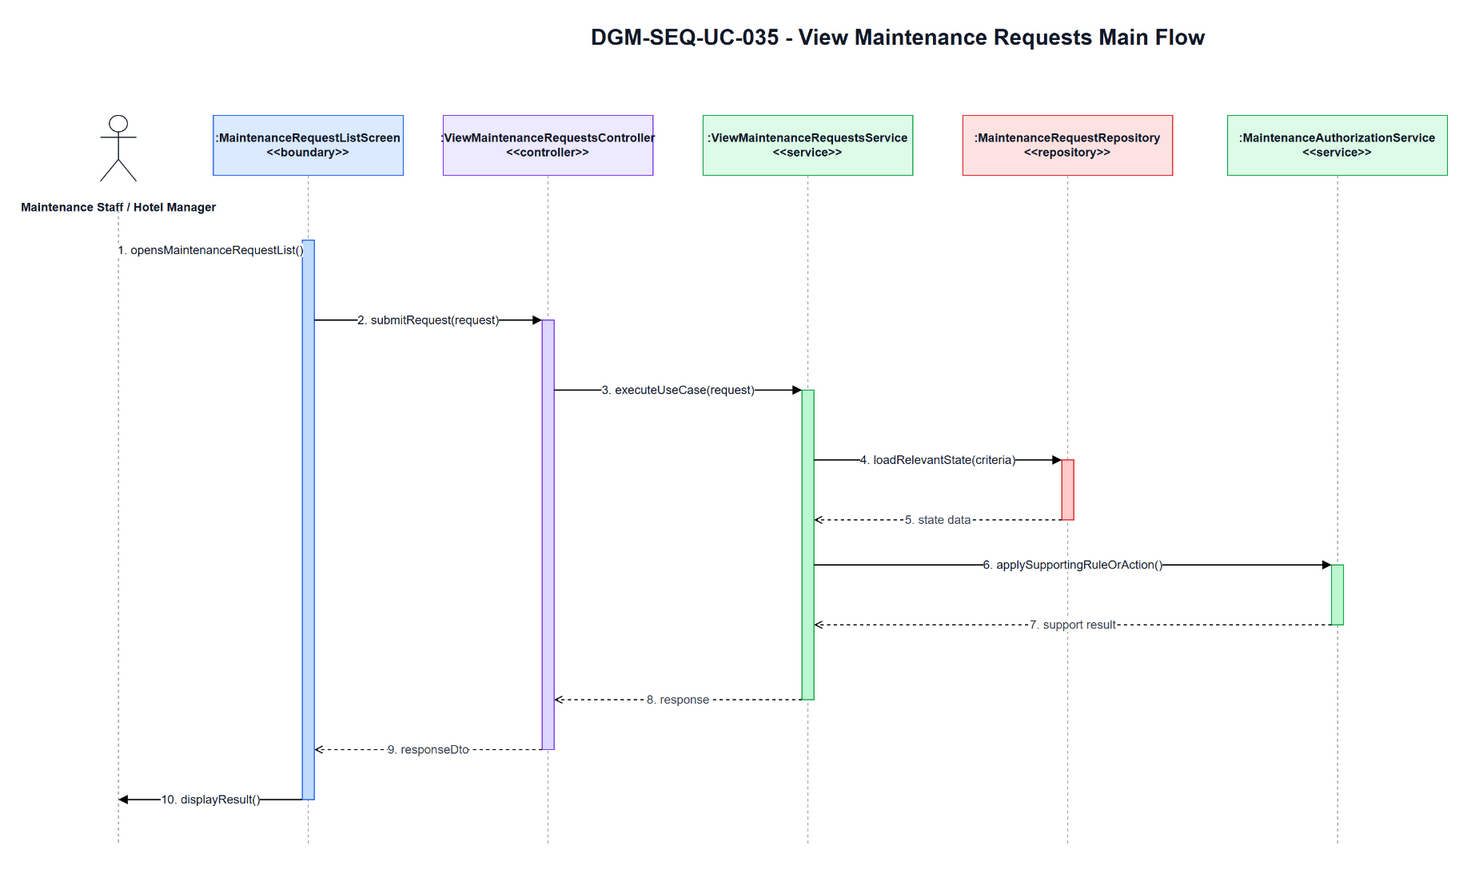

The diagram above was exported from draw.io. Its source (the exported page's mxGraphModel, read from the mxfile embedded in the PNG):
<mxGraphModel dx="1700" dy="920" grid="1" gridSize="10" guides="1" tooltips="1" connect="1" arrows="1" fold="1" page="1" pageScale="1" pageWidth="1700" pageHeight="920" math="0" shadow="0">
  <root>
    <mxCell id="0" />
    <mxCell id="1" parent="0" />
    <mxCell id="title" parent="1" value="DGM-SEQ-UC-035 - View Maintenance Requests Main Flow" style="text;html=1;strokeColor=none;fillColor=none;align=center;verticalAlign=middle;fontStyle=1;fontSize=22;fontColor=#111827" vertex="1">
      <mxGeometry x="420" y="25" width="900" height="34" as="geometry" />
    </mxCell>
    <mxCell id="actor-icon" parent="1" style="shape=umlActor;verticalLabelPosition=bottom;verticalAlign=top;html=1;outlineConnect=0;strokeColor=#111827" vertex="1">
      <mxGeometry x="72" y="120" width="36" height="66" as="geometry" />
    </mxCell>
    <mxCell id="actor-label" parent="1" value="Maintenance Staff / Hotel Manager" style="text;html=1;strokeColor=none;fillColor=none;align=center;verticalAlign=middle;fontStyle=1;fontSize=12;fontColor=#111827" vertex="1">
      <mxGeometry x="20" y="194" width="140" height="36" as="geometry" />
    </mxCell>
    <mxCell id="h0" parent="1" value=":MaintenanceRequestListScreen&lt;br&gt;&amp;lt;&amp;lt;boundary&amp;gt;&amp;gt;" style="rounded=0;whiteSpace=wrap;html=1;fillColor=#DBEAFE;strokeColor=#2563EB;fontSize=12;fontStyle=1;fontColor=#111827" vertex="1">
      <mxGeometry x="185" y="120" width="190" height="60" as="geometry" />
    </mxCell>
    <mxCell id="h1" parent="1" value=":ViewMaintenanceRequestsController&lt;br&gt;&amp;lt;&amp;lt;controller&amp;gt;&amp;gt;" style="rounded=0;whiteSpace=wrap;html=1;fillColor=#EDE9FE;strokeColor=#7C3AED;fontSize=12;fontStyle=1;fontColor=#111827" vertex="1">
      <mxGeometry x="415" y="120" width="210" height="60" as="geometry" />
    </mxCell>
    <mxCell id="h2" parent="1" value=":ViewMaintenanceRequestsService&lt;br&gt;&amp;lt;&amp;lt;service&amp;gt;&amp;gt;" style="rounded=0;whiteSpace=wrap;html=1;fillColor=#DCFCE7;strokeColor=#16A34A;fontSize=12;fontStyle=1;fontColor=#111827" vertex="1">
      <mxGeometry x="675" y="120" width="210" height="60" as="geometry" />
    </mxCell>
    <mxCell id="h3" parent="1" value=":MaintenanceRequestRepository&lt;br&gt;&amp;lt;&amp;lt;repository&amp;gt;&amp;gt;" style="rounded=0;whiteSpace=wrap;html=1;fillColor=#FEE2E2;strokeColor=#DC2626;fontSize=12;fontStyle=1;fontColor=#111827" vertex="1">
      <mxGeometry x="935" y="120" width="210" height="60" as="geometry" />
    </mxCell>
    <mxCell id="h4" parent="1" value=":MaintenanceAuthorizationService&lt;br&gt;&amp;lt;&amp;lt;service&amp;gt;&amp;gt;" style="rounded=0;whiteSpace=wrap;html=1;fillColor=#DCFCE7;strokeColor=#16A34A;fontSize=12;fontStyle=1;fontColor=#111827" vertex="1">
      <mxGeometry x="1200" y="120" width="220" height="60" as="geometry" />
    </mxCell>
    <mxCell id="l-actor" parent="1" style="endArrow=none;html=1;dashed=1;strokeColor=#9CA3AF" edge="1">
      <mxGeometry relative="1" as="geometry">
        <mxPoint x="90" y="215" as="sourcePoint" />
        <mxPoint x="90" y="850" as="targetPoint" />
      </mxGeometry>
    </mxCell>
    <mxCell id="l0" parent="1" style="endArrow=none;html=1;dashed=1;strokeColor=#9CA3AF" edge="1">
      <mxGeometry relative="1" as="geometry">
        <mxPoint x="280" y="180" as="sourcePoint" />
        <mxPoint x="280" y="850" as="targetPoint" />
      </mxGeometry>
    </mxCell>
    <mxCell id="l1" parent="1" style="endArrow=none;html=1;dashed=1;strokeColor=#9CA3AF" edge="1">
      <mxGeometry relative="1" as="geometry">
        <mxPoint x="520" y="180" as="sourcePoint" />
        <mxPoint x="520" y="850" as="targetPoint" />
      </mxGeometry>
    </mxCell>
    <mxCell id="l2" parent="1" style="endArrow=none;html=1;dashed=1;strokeColor=#9CA3AF" edge="1">
      <mxGeometry relative="1" as="geometry">
        <mxPoint x="780" y="180" as="sourcePoint" />
        <mxPoint x="780" y="850" as="targetPoint" />
      </mxGeometry>
    </mxCell>
    <mxCell id="l3" parent="1" style="endArrow=none;html=1;dashed=1;strokeColor=#9CA3AF" edge="1">
      <mxGeometry relative="1" as="geometry">
        <mxPoint x="1040" y="180" as="sourcePoint" />
        <mxPoint x="1040" y="850" as="targetPoint" />
      </mxGeometry>
    </mxCell>
    <mxCell id="l4" parent="1" style="endArrow=none;html=1;dashed=1;strokeColor=#9CA3AF" edge="1">
      <mxGeometry relative="1" as="geometry">
        <mxPoint x="1310" y="180" as="sourcePoint" />
        <mxPoint x="1310" y="850" as="targetPoint" />
      </mxGeometry>
    </mxCell>
    <mxCell id="a-boundary" parent="1" style="rounded=0;whiteSpace=wrap;html=1;fillColor=#BFDBFE;strokeColor=#2563EB" vertex="1">
      <mxGeometry x="274" y="245" width="12" height="560" as="geometry" />
    </mxCell>
    <mxCell id="a-controller" parent="1" style="rounded=0;whiteSpace=wrap;html=1;fillColor=#DDD6FE;strokeColor=#7C3AED" vertex="1">
      <mxGeometry x="514" y="325" width="12" height="430" as="geometry" />
    </mxCell>
    <mxCell id="a-service" parent="1" style="rounded=0;whiteSpace=wrap;html=1;fillColor=#BBF7D0;strokeColor=#16A34A" vertex="1">
      <mxGeometry x="774" y="395" width="12" height="310" as="geometry" />
    </mxCell>
    <mxCell id="a-repo" parent="1" style="rounded=0;whiteSpace=wrap;html=1;fillColor=#FECACA;strokeColor=#DC2626" vertex="1">
      <mxGeometry x="1034" y="465" width="12" height="60" as="geometry" />
    </mxCell>
    <mxCell id="a-support" parent="1" style="rounded=0;whiteSpace=wrap;html=1;fillColor=#BBF7D0;strokeColor=#16A34A" vertex="1">
      <mxGeometry x="1304" y="570" width="12" height="60" as="geometry" />
    </mxCell>
    <mxCell id="m1" parent="1" value="1. opensMaintenanceRequestList()" style="endArrow=block;html=1;rounded=0;strokeWidth=1.3;fontSize=12;fontColor=#111827;labelBackgroundColor=#FFFFFF" edge="1">
      <mxGeometry relative="1" as="geometry">
        <mxPoint x="90" y="255" as="sourcePoint" />
        <mxPoint x="274" y="255" as="targetPoint" />
      </mxGeometry>
    </mxCell>
    <mxCell id="m2" parent="1" value="2. submitRequest(request)" style="endArrow=block;html=1;rounded=0;strokeWidth=1.3;fontSize=12;fontColor=#111827;labelBackgroundColor=#FFFFFF" edge="1">
      <mxGeometry relative="1" as="geometry">
        <mxPoint x="286" y="325" as="sourcePoint" />
        <mxPoint x="514" y="325" as="targetPoint" />
      </mxGeometry>
    </mxCell>
    <mxCell id="m3" parent="1" value="3. executeUseCase(request)" style="endArrow=block;html=1;rounded=0;strokeWidth=1.3;fontSize=12;fontColor=#111827;labelBackgroundColor=#FFFFFF" edge="1">
      <mxGeometry relative="1" as="geometry">
        <mxPoint x="526" y="395" as="sourcePoint" />
        <mxPoint x="774" y="395" as="targetPoint" />
      </mxGeometry>
    </mxCell>
    <mxCell id="m4" parent="1" value="4. loadRelevantState(criteria)" style="endArrow=block;html=1;rounded=0;strokeWidth=1.3;fontSize=12;fontColor=#111827;labelBackgroundColor=#FFFFFF" edge="1">
      <mxGeometry relative="1" as="geometry">
        <mxPoint x="786" y="465" as="sourcePoint" />
        <mxPoint x="1034" y="465" as="targetPoint" />
      </mxGeometry>
    </mxCell>
    <mxCell id="m5" parent="1" value="5. state data" style="endArrow=open;endFill=0;dashed=1;html=1;rounded=0;strokeWidth=1.1;fontSize=12;fontColor=#374151;labelBackgroundColor=#FFFFFF" edge="1">
      <mxGeometry relative="1" as="geometry">
        <mxPoint x="1034" y="525" as="sourcePoint" />
        <mxPoint x="786" y="525" as="targetPoint" />
      </mxGeometry>
    </mxCell>
    <mxCell id="m6" parent="1" value="6. applySupportingRuleOrAction()" style="endArrow=block;html=1;rounded=0;strokeWidth=1.3;fontSize=12;fontColor=#111827;labelBackgroundColor=#FFFFFF" edge="1">
      <mxGeometry relative="1" as="geometry">
        <mxPoint x="786" y="570" as="sourcePoint" />
        <mxPoint x="1304" y="570" as="targetPoint" />
      </mxGeometry>
    </mxCell>
    <mxCell id="m7" parent="1" value="7. support result" style="endArrow=open;endFill=0;dashed=1;html=1;rounded=0;strokeWidth=1.1;fontSize=12;fontColor=#374151;labelBackgroundColor=#FFFFFF" edge="1">
      <mxGeometry relative="1" as="geometry">
        <mxPoint x="1304" y="630" as="sourcePoint" />
        <mxPoint x="786" y="630" as="targetPoint" />
      </mxGeometry>
    </mxCell>
    <mxCell id="m8" parent="1" value="8. response" style="endArrow=open;endFill=0;dashed=1;html=1;rounded=0;strokeWidth=1.1;fontSize=12;fontColor=#374151;labelBackgroundColor=#FFFFFF" edge="1">
      <mxGeometry relative="1" as="geometry">
        <mxPoint x="774" y="705" as="sourcePoint" />
        <mxPoint x="526" y="705" as="targetPoint" />
      </mxGeometry>
    </mxCell>
    <mxCell id="m9" parent="1" value="9. responseDto" style="endArrow=open;endFill=0;dashed=1;html=1;rounded=0;strokeWidth=1.1;fontSize=12;fontColor=#374151;labelBackgroundColor=#FFFFFF" edge="1">
      <mxGeometry relative="1" as="geometry">
        <mxPoint x="514" y="755" as="sourcePoint" />
        <mxPoint x="286" y="755" as="targetPoint" />
      </mxGeometry>
    </mxCell>
    <mxCell id="m10" parent="1" value="10. displayResult()" style="endArrow=block;html=1;rounded=0;strokeWidth=1.3;fontSize=12;fontColor=#111827;labelBackgroundColor=#FFFFFF" edge="1">
      <mxGeometry relative="1" as="geometry">
        <mxPoint x="274" y="805" as="sourcePoint" />
        <mxPoint x="90" y="805" as="targetPoint" />
      </mxGeometry>
    </mxCell>
  </root>
</mxGraphModel>